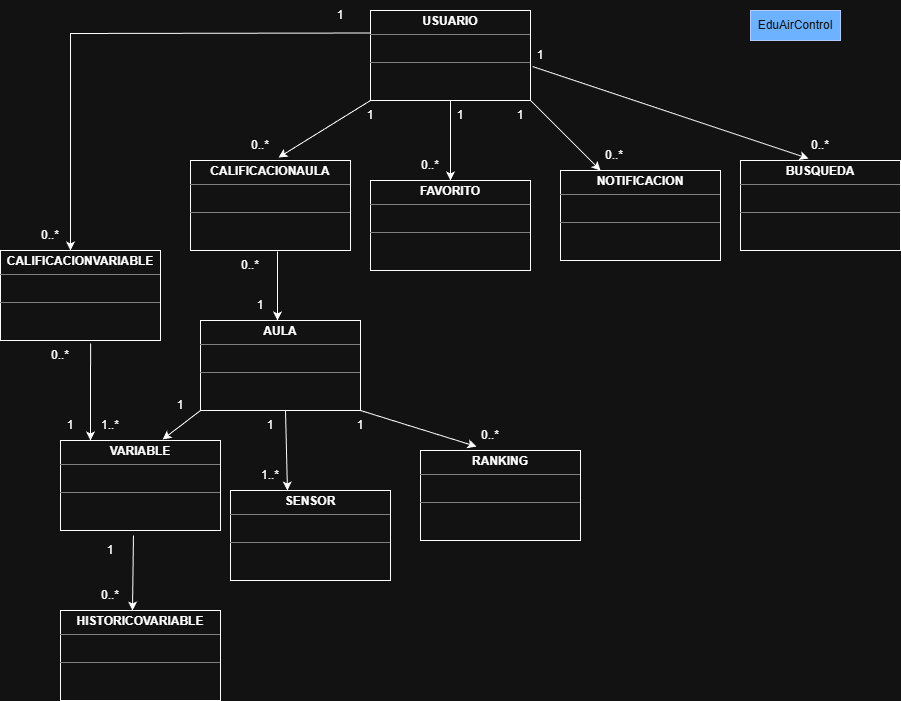

The diagram above was exported from draw.io. Its source (the exported page's mxGraphModel, read from the mxfile embedded in the PNG):
<mxGraphModel dx="2253" dy="777" grid="1" gridSize="10" guides="1" tooltips="1" connect="1" arrows="1" fold="1" page="1" pageScale="1" pageWidth="827" pageHeight="1169" math="0" shadow="0">
  <root>
    <mxCell id="0" />
    <mxCell id="1" parent="0" />
    <mxCell id="-HFfbvvGDGJSq44zFSgn-10" edge="1" parent="1" source="-HFfbvvGDGJSq44zFSgn-8" style="edgeStyle=orthogonalEdgeStyle;rounded=0;orthogonalLoop=1;jettySize=auto;html=1;" target="-HFfbvvGDGJSq44zFSgn-9" value="">
      <mxGeometry relative="1" as="geometry" />
    </mxCell>
    <mxCell id="-HFfbvvGDGJSq44zFSgn-8" parent="1" style="verticalAlign=top;align=left;overflow=fill;html=1;whiteSpace=wrap;" value="&lt;p style=&quot;margin:0px;margin-top:4px;text-align:center;&quot;&gt;&lt;b&gt;USUARIO&lt;/b&gt;&lt;/p&gt;&lt;hr size=&quot;1&quot; style=&quot;border-style:solid;&quot;&gt;&lt;p style=&quot;margin:0px;margin-left:4px;&quot;&gt;&lt;br&gt;&lt;/p&gt;&lt;hr size=&quot;1&quot; style=&quot;border-style:solid;&quot;&gt;&lt;p style=&quot;margin:0px;margin-left:4px;&quot;&gt;&lt;br&gt;&lt;/p&gt;" vertex="1">
      <mxGeometry height="90" width="160" x="200" y="30" as="geometry" />
    </mxCell>
    <mxCell id="-HFfbvvGDGJSq44zFSgn-9" parent="1" style="verticalAlign=top;align=left;overflow=fill;html=1;whiteSpace=wrap;" value="&lt;p style=&quot;margin:0px;margin-top:4px;text-align:center;&quot;&gt;&lt;b&gt;FAVORITO&lt;/b&gt;&lt;/p&gt;&lt;hr size=&quot;1&quot; style=&quot;border-style:solid;&quot;&gt;&lt;p style=&quot;margin:0px;margin-left:4px;&quot;&gt;&lt;br&gt;&lt;/p&gt;&lt;hr size=&quot;1&quot; style=&quot;border-style:solid;&quot;&gt;&lt;p style=&quot;margin:0px;margin-left:4px;&quot;&gt;&lt;br&gt;&lt;/p&gt;" vertex="1">
      <mxGeometry height="90" width="160" x="200" y="200" as="geometry" />
    </mxCell>
    <mxCell id="-HFfbvvGDGJSq44zFSgn-11" edge="1" parent="1" source="-HFfbvvGDGJSq44zFSgn-8" style="endArrow=classic;html=1;rounded=0;exitX=0;exitY=1;exitDx=0;exitDy=0;entryX=0.55;entryY=-0.033;entryDx=0;entryDy=0;entryPerimeter=0;" target="-HFfbvvGDGJSq44zFSgn-12" value="">
      <mxGeometry height="50" relative="1" width="50" as="geometry">
        <mxPoint x="190" y="280" as="sourcePoint" />
        <mxPoint x="110" y="180" as="targetPoint" />
      </mxGeometry>
    </mxCell>
    <mxCell id="-HFfbvvGDGJSq44zFSgn-12" parent="1" style="verticalAlign=top;align=left;overflow=fill;html=1;whiteSpace=wrap;" value="&lt;p style=&quot;margin:0px;margin-top:4px;text-align:center;&quot;&gt;&lt;b&gt;CALIFICACIONAULA&lt;/b&gt;&lt;/p&gt;&lt;hr size=&quot;1&quot; style=&quot;border-style:solid;&quot;&gt;&lt;p style=&quot;margin:0px;margin-left:4px;&quot;&gt;&lt;br&gt;&lt;/p&gt;&lt;hr size=&quot;1&quot; style=&quot;border-style:solid;&quot;&gt;&lt;p style=&quot;margin:0px;margin-left:4px;&quot;&gt;&lt;br&gt;&lt;/p&gt;" vertex="1">
      <mxGeometry height="90" width="160" x="20" y="180" as="geometry" />
    </mxCell>
    <mxCell id="-HFfbvvGDGJSq44zFSgn-15" parent="1" style="verticalAlign=top;align=left;overflow=fill;html=1;whiteSpace=wrap;" value="&lt;p style=&quot;margin:0px;margin-top:4px;text-align:center;&quot;&gt;&lt;b&gt;NOTIFICACION&lt;/b&gt;&lt;/p&gt;&lt;hr size=&quot;1&quot; style=&quot;border-style:solid;&quot;&gt;&lt;p style=&quot;margin:0px;margin-left:4px;&quot;&gt;&lt;br&gt;&lt;/p&gt;&lt;hr size=&quot;1&quot; style=&quot;border-style:solid;&quot;&gt;&lt;p style=&quot;margin:0px;margin-left:4px;&quot;&gt;&lt;br&gt;&lt;/p&gt;" vertex="1">
      <mxGeometry height="90" width="160" x="390" y="190" as="geometry" />
    </mxCell>
    <mxCell id="-HFfbvvGDGJSq44zFSgn-16" edge="1" parent="1" source="-HFfbvvGDGJSq44zFSgn-8" style="endArrow=classic;html=1;rounded=0;exitX=1;exitY=1;exitDx=0;exitDy=0;entryX=0.25;entryY=0;entryDx=0;entryDy=0;" target="-HFfbvvGDGJSq44zFSgn-15" value="">
      <mxGeometry height="50" relative="1" width="50" as="geometry">
        <mxPoint x="522" y="160" as="sourcePoint" />
        <mxPoint x="430" y="217" as="targetPoint" />
      </mxGeometry>
    </mxCell>
    <mxCell id="-HFfbvvGDGJSq44zFSgn-17" edge="1" parent="1" source="-HFfbvvGDGJSq44zFSgn-8" style="endArrow=classic;html=1;rounded=0;exitX=1.013;exitY=0.622;exitDx=0;exitDy=0;exitPerimeter=0;entryX=0.425;entryY=-0.022;entryDx=0;entryDy=0;entryPerimeter=0;" target="-HFfbvvGDGJSq44zFSgn-18" value="">
      <mxGeometry height="50" relative="1" width="50" as="geometry">
        <mxPoint x="490" y="380" as="sourcePoint" />
        <mxPoint x="640" y="180" as="targetPoint" />
      </mxGeometry>
    </mxCell>
    <mxCell id="-HFfbvvGDGJSq44zFSgn-18" parent="1" style="verticalAlign=top;align=left;overflow=fill;html=1;whiteSpace=wrap;" value="&lt;p style=&quot;margin:0px;margin-top:4px;text-align:center;&quot;&gt;&lt;b&gt;BUSQUEDA&lt;/b&gt;&lt;/p&gt;&lt;hr size=&quot;1&quot; style=&quot;border-style:solid;&quot;&gt;&lt;p style=&quot;margin:0px;margin-left:4px;&quot;&gt;&lt;br&gt;&lt;/p&gt;&lt;hr size=&quot;1&quot; style=&quot;border-style:solid;&quot;&gt;&lt;p style=&quot;margin:0px;margin-left:4px;&quot;&gt;&lt;br&gt;&lt;/p&gt;" vertex="1">
      <mxGeometry height="90" width="160" x="570" y="180" as="geometry" />
    </mxCell>
    <mxCell id="-HFfbvvGDGJSq44zFSgn-19" parent="1" style="text;html=1;whiteSpace=wrap;strokeColor=none;fillColor=none;align=center;verticalAlign=middle;rounded=0;" value="0..*" vertex="1">
      <mxGeometry height="30" width="60" x="620" y="150" as="geometry" />
    </mxCell>
    <mxCell id="-HFfbvvGDGJSq44zFSgn-20" parent="1" style="text;html=1;whiteSpace=wrap;strokeColor=none;fillColor=none;align=center;verticalAlign=middle;rounded=0;" value="0..*" vertex="1">
      <mxGeometry height="30" width="60" x="414" y="160" as="geometry" />
    </mxCell>
    <mxCell id="-HFfbvvGDGJSq44zFSgn-21" parent="1" style="text;html=1;whiteSpace=wrap;strokeColor=none;fillColor=none;align=center;verticalAlign=middle;rounded=0;" value="0..*" vertex="1">
      <mxGeometry height="30" width="60" x="230" y="170" as="geometry" />
    </mxCell>
    <mxCell id="-HFfbvvGDGJSq44zFSgn-22" parent="1" style="text;html=1;whiteSpace=wrap;strokeColor=none;fillColor=none;align=center;verticalAlign=middle;rounded=0;" value="0..*" vertex="1">
      <mxGeometry height="30" width="60" x="60" y="150" as="geometry" />
    </mxCell>
    <mxCell id="-HFfbvvGDGJSq44zFSgn-23" edge="1" parent="1" source="-HFfbvvGDGJSq44zFSgn-8" style="endArrow=classic;html=1;rounded=0;exitX=0;exitY=0.25;exitDx=0;exitDy=0;" value="">
      <mxGeometry height="50" relative="1" width="50" as="geometry">
        <Array as="points">
          <mxPoint x="-100" y="53" />
        </Array>
        <mxPoint x="120" y="380" as="sourcePoint" />
        <mxPoint x="-100" y="270" as="targetPoint" />
      </mxGeometry>
    </mxCell>
    <mxCell id="-HFfbvvGDGJSq44zFSgn-24" parent="1" style="verticalAlign=top;align=left;overflow=fill;html=1;whiteSpace=wrap;" value="&lt;p style=&quot;margin:0px;margin-top:4px;text-align:center;&quot;&gt;&lt;b&gt;CALIFICACIONVARIABLE&lt;/b&gt;&lt;/p&gt;&lt;hr size=&quot;1&quot; style=&quot;border-style:solid;&quot;&gt;&lt;p style=&quot;margin:0px;margin-left:4px;&quot;&gt;&lt;br&gt;&lt;/p&gt;&lt;hr size=&quot;1&quot; style=&quot;border-style:solid;&quot;&gt;&lt;p style=&quot;margin:0px;margin-left:4px;&quot;&gt;&lt;br&gt;&lt;/p&gt;" vertex="1">
      <mxGeometry height="90" width="160" x="-170" y="270" as="geometry" />
    </mxCell>
    <mxCell id="-HFfbvvGDGJSq44zFSgn-25" edge="1" parent="1" source="-HFfbvvGDGJSq44zFSgn-12" style="endArrow=classic;html=1;rounded=0;exitX=0.544;exitY=1.011;exitDx=0;exitDy=0;exitPerimeter=0;" value="">
      <mxGeometry height="50" relative="1" width="50" as="geometry">
        <mxPoint x="20" y="380" as="sourcePoint" />
        <mxPoint x="107" y="340" as="targetPoint" />
      </mxGeometry>
    </mxCell>
    <mxCell id="-HFfbvvGDGJSq44zFSgn-26" parent="1" style="verticalAlign=top;align=left;overflow=fill;html=1;whiteSpace=wrap;" value="&lt;p style=&quot;margin:0px;margin-top:4px;text-align:center;&quot;&gt;&lt;b&gt;AULA&lt;/b&gt;&lt;/p&gt;&lt;hr size=&quot;1&quot; style=&quot;border-style:solid;&quot;&gt;&lt;p style=&quot;margin:0px;margin-left:4px;&quot;&gt;&lt;br&gt;&lt;/p&gt;&lt;hr size=&quot;1&quot; style=&quot;border-style:solid;&quot;&gt;&lt;p style=&quot;margin:0px;margin-left:4px;&quot;&gt;&lt;br&gt;&lt;/p&gt;" vertex="1">
      <mxGeometry height="90" width="160" x="30" y="340" as="geometry" />
    </mxCell>
    <mxCell id="-HFfbvvGDGJSq44zFSgn-27" edge="1" parent="1" source="-HFfbvvGDGJSq44zFSgn-24" style="endArrow=classic;html=1;rounded=0;exitX=0.563;exitY=1.033;exitDx=0;exitDy=0;exitPerimeter=0;" value="">
      <mxGeometry height="50" relative="1" width="50" as="geometry">
        <mxPoint x="20" y="380" as="sourcePoint" />
        <mxPoint x="-80" y="460" as="targetPoint" />
      </mxGeometry>
    </mxCell>
    <mxCell id="-HFfbvvGDGJSq44zFSgn-29" parent="1" style="verticalAlign=top;align=left;overflow=fill;html=1;whiteSpace=wrap;" value="&lt;p style=&quot;margin:0px;margin-top:4px;text-align:center;&quot;&gt;&lt;b&gt;VARIABLE&lt;/b&gt;&lt;/p&gt;&lt;hr size=&quot;1&quot; style=&quot;border-style:solid;&quot;&gt;&lt;p style=&quot;margin:0px;margin-left:4px;&quot;&gt;&lt;br&gt;&lt;/p&gt;&lt;hr size=&quot;1&quot; style=&quot;border-style:solid;&quot;&gt;&lt;p style=&quot;margin:0px;margin-left:4px;&quot;&gt;&lt;br&gt;&lt;/p&gt;" vertex="1">
      <mxGeometry height="90" width="160" x="-110" y="460" as="geometry" />
    </mxCell>
    <mxCell id="-HFfbvvGDGJSq44zFSgn-30" edge="1" parent="1" source="-HFfbvvGDGJSq44zFSgn-26" style="endArrow=classic;html=1;rounded=0;exitX=0;exitY=1;exitDx=0;exitDy=0;entryX=0.638;entryY=-0.011;entryDx=0;entryDy=0;entryPerimeter=0;" target="-HFfbvvGDGJSq44zFSgn-29" value="">
      <mxGeometry height="50" relative="1" width="50" as="geometry">
        <mxPoint x="20" y="380" as="sourcePoint" />
        <mxPoint x="70" y="330" as="targetPoint" />
      </mxGeometry>
    </mxCell>
    <mxCell id="-HFfbvvGDGJSq44zFSgn-33" parent="1" style="verticalAlign=top;align=left;overflow=fill;html=1;whiteSpace=wrap;" value="&lt;p style=&quot;margin:0px;margin-top:4px;text-align:center;&quot;&gt;&lt;b&gt;SENSOR&lt;/b&gt;&lt;/p&gt;&lt;hr size=&quot;1&quot; style=&quot;border-style:solid;&quot;&gt;&lt;p style=&quot;margin:0px;margin-left:4px;&quot;&gt;&lt;br&gt;&lt;/p&gt;&lt;hr size=&quot;1&quot; style=&quot;border-style:solid;&quot;&gt;&lt;p style=&quot;margin:0px;margin-left:4px;&quot;&gt;&lt;br&gt;&lt;/p&gt;" vertex="1">
      <mxGeometry height="90" width="160" x="60" y="510" as="geometry" />
    </mxCell>
    <mxCell id="-HFfbvvGDGJSq44zFSgn-34" edge="1" parent="1" source="-HFfbvvGDGJSq44zFSgn-26" style="endArrow=classic;html=1;rounded=0;exitX=1;exitY=1;exitDx=0;exitDy=0;entryX=0.35;entryY=-0.044;entryDx=0;entryDy=0;entryPerimeter=0;" target="-HFfbvvGDGJSq44zFSgn-35" value="">
      <mxGeometry height="50" relative="1" width="50" as="geometry">
        <mxPoint x="150" y="380" as="sourcePoint" />
        <mxPoint x="300" y="470" as="targetPoint" />
      </mxGeometry>
    </mxCell>
    <mxCell id="-HFfbvvGDGJSq44zFSgn-35" parent="1" style="verticalAlign=top;align=left;overflow=fill;html=1;whiteSpace=wrap;" value="&lt;p style=&quot;margin:0px;margin-top:4px;text-align:center;&quot;&gt;&lt;b&gt;RANKING&lt;/b&gt;&lt;/p&gt;&lt;hr size=&quot;1&quot; style=&quot;border-style:solid;&quot;&gt;&lt;p style=&quot;margin:0px;margin-left:4px;&quot;&gt;&lt;br&gt;&lt;/p&gt;&lt;hr size=&quot;1&quot; style=&quot;border-style:solid;&quot;&gt;&lt;p style=&quot;margin:0px;margin-left:4px;&quot;&gt;&lt;br&gt;&lt;/p&gt;" vertex="1">
      <mxGeometry height="90" width="160" x="250" y="470" as="geometry" />
    </mxCell>
    <mxCell id="-HFfbvvGDGJSq44zFSgn-36" edge="1" parent="1" style="endArrow=classic;html=1;rounded=0;exitX=0.456;exitY=1.044;exitDx=0;exitDy=0;exitPerimeter=0;entryX=0.45;entryY=-0.011;entryDx=0;entryDy=0;entryPerimeter=0;" value="">
      <mxGeometry height="50" relative="1" width="50" as="geometry">
        <mxPoint x="-37.039999999999964" y="554.95" as="sourcePoint" />
        <mxPoint x="-38" y="630" as="targetPoint" />
      </mxGeometry>
    </mxCell>
    <mxCell id="-HFfbvvGDGJSq44zFSgn-37" parent="1" style="verticalAlign=top;align=left;overflow=fill;html=1;whiteSpace=wrap;" value="&lt;p style=&quot;margin:0px;margin-top:4px;text-align:center;&quot;&gt;&lt;b&gt;HISTORICOVARIABLE&lt;/b&gt;&lt;/p&gt;&lt;hr size=&quot;1&quot; style=&quot;border-style:solid;&quot;&gt;&lt;p style=&quot;margin:0px;margin-left:4px;&quot;&gt;&lt;br&gt;&lt;/p&gt;&lt;hr size=&quot;1&quot; style=&quot;border-style:solid;&quot;&gt;&lt;p style=&quot;margin:0px;margin-left:4px;&quot;&gt;&lt;br&gt;&lt;/p&gt;" vertex="1">
      <mxGeometry height="90" width="160" x="-110" y="630" as="geometry" />
    </mxCell>
    <mxCell id="-HFfbvvGDGJSq44zFSgn-38" parent="1" style="text;html=1;whiteSpace=wrap;strokeColor=none;fillColor=none;align=center;verticalAlign=middle;rounded=0;" value="0..*" vertex="1">
      <mxGeometry height="30" width="60" x="-150" y="240" as="geometry" />
    </mxCell>
    <mxCell id="-HFfbvvGDGJSq44zFSgn-39" parent="1" style="text;html=1;whiteSpace=wrap;strokeColor=none;fillColor=none;align=center;verticalAlign=middle;rounded=0;" value="0..*" vertex="1">
      <mxGeometry height="30" width="60" x="50" y="270" as="geometry" />
    </mxCell>
    <mxCell id="-HFfbvvGDGJSq44zFSgn-40" parent="1" style="text;html=1;whiteSpace=wrap;strokeColor=none;fillColor=none;align=center;verticalAlign=middle;rounded=0;" value="0..*" vertex="1">
      <mxGeometry height="30" width="60" x="-140" y="360" as="geometry" />
    </mxCell>
    <mxCell id="-HFfbvvGDGJSq44zFSgn-41" parent="1" style="text;html=1;whiteSpace=wrap;strokeColor=none;fillColor=none;align=center;verticalAlign=middle;rounded=0;" value="0..*" vertex="1">
      <mxGeometry height="30" width="60" x="-90" y="600" as="geometry" />
    </mxCell>
    <mxCell id="-HFfbvvGDGJSq44zFSgn-42" parent="1" style="text;html=1;whiteSpace=wrap;strokeColor=none;fillColor=none;align=center;verticalAlign=middle;rounded=0;" value="0..*" vertex="1">
      <mxGeometry height="30" width="60" x="290" y="440" as="geometry" />
    </mxCell>
    <mxCell id="-HFfbvvGDGJSq44zFSgn-43" parent="1" style="text;html=1;whiteSpace=wrap;strokeColor=none;fillColor=none;align=center;verticalAlign=middle;rounded=0;" value="1" vertex="1">
      <mxGeometry height="30" width="60" x="140" y="20" as="geometry" />
    </mxCell>
    <mxCell id="-HFfbvvGDGJSq44zFSgn-45" parent="1" style="text;html=1;whiteSpace=wrap;strokeColor=none;fillColor=none;align=center;verticalAlign=middle;rounded=0;" value="1" vertex="1">
      <mxGeometry height="30" width="60" x="170" y="120" as="geometry" />
    </mxCell>
    <mxCell id="-HFfbvvGDGJSq44zFSgn-46" parent="1" style="text;html=1;whiteSpace=wrap;strokeColor=none;fillColor=none;align=center;verticalAlign=middle;rounded=0;" value="1" vertex="1">
      <mxGeometry height="30" width="60" x="260" y="120" as="geometry" />
    </mxCell>
    <mxCell id="-HFfbvvGDGJSq44zFSgn-47" parent="1" style="text;html=1;whiteSpace=wrap;strokeColor=none;fillColor=none;align=center;verticalAlign=middle;rounded=0;" value="1" vertex="1">
      <mxGeometry height="30" width="60" x="320" y="120" as="geometry" />
    </mxCell>
    <mxCell id="-HFfbvvGDGJSq44zFSgn-48" parent="1" style="text;html=1;whiteSpace=wrap;strokeColor=none;fillColor=none;align=center;verticalAlign=middle;rounded=0;" value="1" vertex="1">
      <mxGeometry height="30" width="60" x="340" y="60" as="geometry" />
    </mxCell>
    <mxCell id="-HFfbvvGDGJSq44zFSgn-49" parent="1" style="text;html=1;whiteSpace=wrap;strokeColor=none;fillColor=none;align=center;verticalAlign=middle;rounded=0;" value="1" vertex="1">
      <mxGeometry height="30" width="60" x="60" y="310" as="geometry" />
    </mxCell>
    <mxCell id="-HFfbvvGDGJSq44zFSgn-50" parent="1" style="text;html=1;whiteSpace=wrap;strokeColor=none;fillColor=none;align=center;verticalAlign=middle;rounded=0;" value="1" vertex="1">
      <mxGeometry height="30" width="60" x="-20" y="410" as="geometry" />
    </mxCell>
    <mxCell id="-HFfbvvGDGJSq44zFSgn-51" parent="1" style="text;html=1;whiteSpace=wrap;strokeColor=none;fillColor=none;align=center;verticalAlign=middle;rounded=0;" value="1" vertex="1">
      <mxGeometry height="30" width="60" x="70" y="430" as="geometry" />
    </mxCell>
    <mxCell id="-HFfbvvGDGJSq44zFSgn-52" edge="1" parent="1" source="-HFfbvvGDGJSq44zFSgn-51" style="endArrow=classic;html=1;rounded=0;exitX=0.75;exitY=0;exitDx=0;exitDy=0;entryX=0.356;entryY=0;entryDx=0;entryDy=0;entryPerimeter=0;" target="-HFfbvvGDGJSq44zFSgn-33" value="">
      <mxGeometry height="50" relative="1" width="50" as="geometry">
        <mxPoint x="120" y="380" as="sourcePoint" />
        <mxPoint x="170" y="330" as="targetPoint" />
      </mxGeometry>
    </mxCell>
    <mxCell id="-HFfbvvGDGJSq44zFSgn-53" parent="1" style="text;html=1;whiteSpace=wrap;strokeColor=none;fillColor=none;align=center;verticalAlign=middle;rounded=0;" value="1" vertex="1">
      <mxGeometry height="30" width="60" x="160" y="430" as="geometry" />
    </mxCell>
    <mxCell id="-HFfbvvGDGJSq44zFSgn-54" parent="1" style="text;html=1;whiteSpace=wrap;strokeColor=none;fillColor=none;align=center;verticalAlign=middle;rounded=0;" value="1" vertex="1">
      <mxGeometry height="30" width="60" x="-90" y="555" as="geometry" />
    </mxCell>
    <mxCell id="-HFfbvvGDGJSq44zFSgn-56" parent="1" style="text;html=1;whiteSpace=wrap;strokeColor=none;fillColor=none;align=center;verticalAlign=middle;rounded=0;" value="1" vertex="1">
      <mxGeometry height="30" width="60" x="-130" y="430" as="geometry" />
    </mxCell>
    <mxCell id="-HFfbvvGDGJSq44zFSgn-57" parent="1" style="text;html=1;whiteSpace=wrap;strokeColor=none;fillColor=none;align=center;verticalAlign=middle;rounded=0;" value="1..*" vertex="1">
      <mxGeometry height="30" width="60" x="-90" y="430" as="geometry" />
    </mxCell>
    <mxCell id="-HFfbvvGDGJSq44zFSgn-59" parent="1" style="text;html=1;whiteSpace=wrap;strokeColor=none;fillColor=none;align=center;verticalAlign=middle;rounded=0;" value="1..*" vertex="1">
      <mxGeometry height="30" width="60" x="70" y="480" as="geometry" />
    </mxCell>
    <mxCell id="-HFfbvvGDGJSq44zFSgn-60" parent="1" style="text;html=1;whiteSpace=wrap;strokeColor=#001DBC;fillColor=#0050ef;align=center;verticalAlign=middle;rounded=0;fontColor=#ffffff;" value="EduAirControl" vertex="1">
      <mxGeometry height="30" width="90" x="580" y="30" as="geometry" />
    </mxCell>
  </root>
</mxGraphModel>